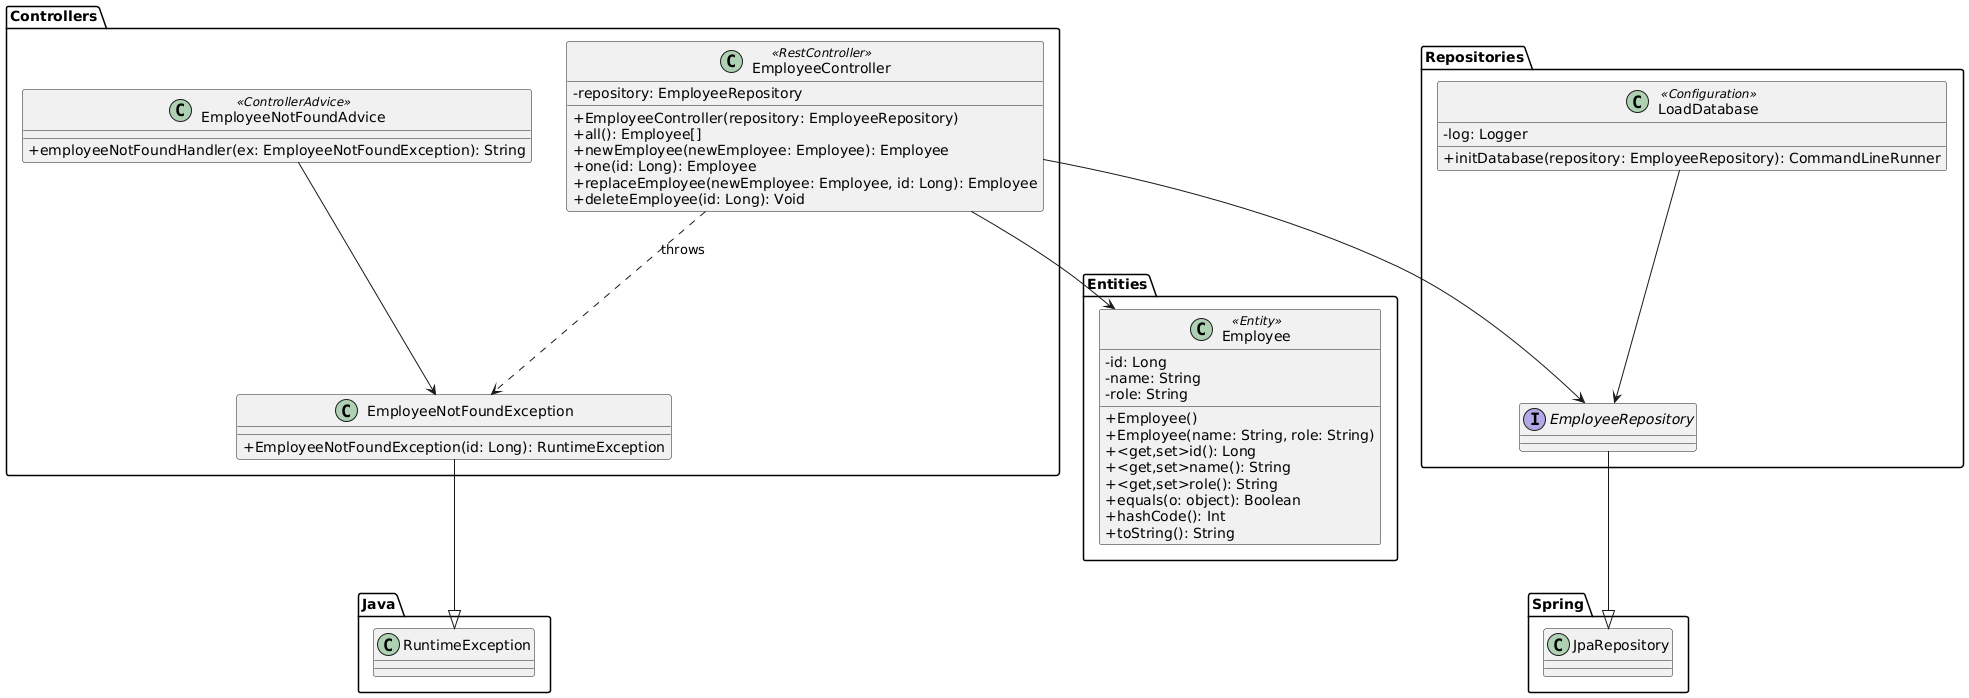

The diagram above was rendered by PlantUML. Its source (embedded in the PNG):
@startuml
skinparam classAttributeIconSize 0

'packages
package "Java"
{
    class RuntimeException{}
}

package "Controllers"
{
    class EmployeeController <<RestController>> {
        -repository: EmployeeRepository
        +EmployeeController(repository: EmployeeRepository)
        +all(): Employee[]
        +newEmployee(newEmployee: Employee): Employee
        +one(id: Long): Employee
        +replaceEmployee(newEmployee: Employee, id: Long): Employee
        +deleteEmployee(id: Long): Void
    }
    class EmployeeNotFoundAdvice <<ControllerAdvice>> {
        +employeeNotFoundHandler(ex: EmployeeNotFoundException): String
    }
    class EmployeeNotFoundException{
        +EmployeeNotFoundException(id: Long): RuntimeException
    }
}

package "Entities"
{
    class Employee <<Entity>> {
        -id: Long
        -name: String
        -role: String
        +Employee()
        +Employee(name: String, role: String)
        +<get,set>id(): Long
        +<get,set>name(): String
        +<get,set>role(): String
        +equals(o: object): Boolean
        +hashCode(): Int
        +toString(): String
    }
}

package "Repositories"
{
    interface EmployeeRepository{}
    class LoadDatabase <<Configuration>> {
        -log: Logger
        +initDatabase(repository: EmployeeRepository): CommandLineRunner
    }
}

package "Spring"
{
    class JpaRepository{}
}

'relations
EmployeeNotFoundException --|> RuntimeException

EmployeeController --> Employee
EmployeeController --> EmployeeRepository

EmployeeController ..> EmployeeNotFoundException : throws
EmployeeNotFoundAdvice --> EmployeeNotFoundException

LoadDatabase --> EmployeeRepository
EmployeeRepository --|> JpaRepository
@enduml